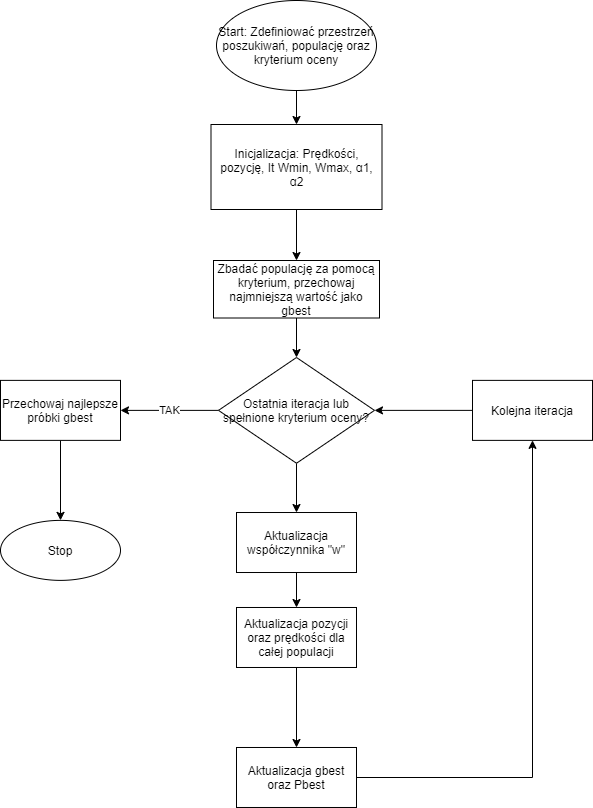

The diagram above was exported from draw.io. Its source (the exported page's mxGraphModel, read from the mxfile embedded in the PNG):
<mxGraphModel dx="1622" dy="764" grid="0" gridSize="10" guides="1" tooltips="1" connect="1" arrows="1" fold="1" page="1" pageScale="1" pageWidth="827" pageHeight="1169" math="0" shadow="0">
  <root>
    <mxCell id="0" />
    <mxCell id="1" parent="0" />
    <mxCell id="4PwheHFAkFUrXhu9cj_b-3" value="" style="edgeStyle=orthogonalEdgeStyle;rounded=0;orthogonalLoop=1;jettySize=auto;html=1;" edge="1" parent="1" source="4PwheHFAkFUrXhu9cj_b-1" target="4PwheHFAkFUrXhu9cj_b-2">
      <mxGeometry relative="1" as="geometry" />
    </mxCell>
    <mxCell id="4PwheHFAkFUrXhu9cj_b-1" value="Start: Zdefiniować przestrzeń poszukiwań, populację oraz kryterium oceny" style="ellipse;whiteSpace=wrap;html=1;" vertex="1" parent="1">
      <mxGeometry x="345" y="52" width="160" height="90" as="geometry" />
    </mxCell>
    <mxCell id="4PwheHFAkFUrXhu9cj_b-5" value="" style="edgeStyle=orthogonalEdgeStyle;rounded=0;orthogonalLoop=1;jettySize=auto;html=1;" edge="1" parent="1" source="4PwheHFAkFUrXhu9cj_b-2" target="4PwheHFAkFUrXhu9cj_b-4">
      <mxGeometry relative="1" as="geometry" />
    </mxCell>
    <mxCell id="4PwheHFAkFUrXhu9cj_b-2" value="Inicjalizacja: Prędkości, pozycję,&amp;nbsp;It Wmin, Wmax, α1, α2" style="whiteSpace=wrap;html=1;" vertex="1" parent="1">
      <mxGeometry x="339.5" y="176" width="171" height="85" as="geometry" />
    </mxCell>
    <mxCell id="4PwheHFAkFUrXhu9cj_b-7" value="" style="edgeStyle=orthogonalEdgeStyle;rounded=0;orthogonalLoop=1;jettySize=auto;html=1;" edge="1" parent="1" source="4PwheHFAkFUrXhu9cj_b-4" target="4PwheHFAkFUrXhu9cj_b-6">
      <mxGeometry relative="1" as="geometry" />
    </mxCell>
    <mxCell id="4PwheHFAkFUrXhu9cj_b-4" value="Zbadać populację za pomocą kryterium, przechowaj najmniejszą wartość jako gbest" style="whiteSpace=wrap;html=1;" vertex="1" parent="1">
      <mxGeometry x="342" y="312" width="166" height="57.5" as="geometry" />
    </mxCell>
    <mxCell id="4PwheHFAkFUrXhu9cj_b-9" value="TAK" style="edgeStyle=orthogonalEdgeStyle;rounded=0;orthogonalLoop=1;jettySize=auto;html=1;" edge="1" parent="1" source="4PwheHFAkFUrXhu9cj_b-6" target="4PwheHFAkFUrXhu9cj_b-8">
      <mxGeometry relative="1" as="geometry" />
    </mxCell>
    <mxCell id="4PwheHFAkFUrXhu9cj_b-13" value="" style="edgeStyle=orthogonalEdgeStyle;rounded=0;orthogonalLoop=1;jettySize=auto;html=1;" edge="1" parent="1" source="4PwheHFAkFUrXhu9cj_b-6" target="4PwheHFAkFUrXhu9cj_b-12">
      <mxGeometry relative="1" as="geometry" />
    </mxCell>
    <mxCell id="4PwheHFAkFUrXhu9cj_b-6" value="Ostatnia iteracja lub spełnione kryterium oceny?" style="rhombus;whiteSpace=wrap;html=1;" vertex="1" parent="1">
      <mxGeometry x="347" y="409" width="156" height="105.75" as="geometry" />
    </mxCell>
    <mxCell id="4PwheHFAkFUrXhu9cj_b-11" value="" style="edgeStyle=orthogonalEdgeStyle;rounded=0;orthogonalLoop=1;jettySize=auto;html=1;" edge="1" parent="1" source="4PwheHFAkFUrXhu9cj_b-8" target="4PwheHFAkFUrXhu9cj_b-10">
      <mxGeometry relative="1" as="geometry" />
    </mxCell>
    <mxCell id="4PwheHFAkFUrXhu9cj_b-8" value="Przechowaj najlepsze próbki gbest" style="whiteSpace=wrap;html=1;" vertex="1" parent="1">
      <mxGeometry x="129" y="431.875" width="120" height="60" as="geometry" />
    </mxCell>
    <mxCell id="4PwheHFAkFUrXhu9cj_b-10" value="Stop" style="ellipse;whiteSpace=wrap;html=1;" vertex="1" parent="1">
      <mxGeometry x="129" y="571.875" width="120" height="60" as="geometry" />
    </mxCell>
    <mxCell id="4PwheHFAkFUrXhu9cj_b-15" value="" style="edgeStyle=orthogonalEdgeStyle;rounded=0;orthogonalLoop=1;jettySize=auto;html=1;" edge="1" parent="1" source="4PwheHFAkFUrXhu9cj_b-12" target="4PwheHFAkFUrXhu9cj_b-14">
      <mxGeometry relative="1" as="geometry" />
    </mxCell>
    <mxCell id="4PwheHFAkFUrXhu9cj_b-12" value="Aktualizacja współczynnika &quot;w&quot;" style="whiteSpace=wrap;html=1;" vertex="1" parent="1">
      <mxGeometry x="365" y="564.005" width="120" height="60" as="geometry" />
    </mxCell>
    <mxCell id="4PwheHFAkFUrXhu9cj_b-17" value="" style="edgeStyle=orthogonalEdgeStyle;rounded=0;orthogonalLoop=1;jettySize=auto;html=1;" edge="1" parent="1" source="4PwheHFAkFUrXhu9cj_b-14" target="4PwheHFAkFUrXhu9cj_b-16">
      <mxGeometry relative="1" as="geometry" />
    </mxCell>
    <mxCell id="4PwheHFAkFUrXhu9cj_b-14" value="Aktualizacja pozycji oraz prędkości dla całej populacji" style="whiteSpace=wrap;html=1;" vertex="1" parent="1">
      <mxGeometry x="365" y="658.995" width="120" height="60" as="geometry" />
    </mxCell>
    <mxCell id="4PwheHFAkFUrXhu9cj_b-19" value="" style="edgeStyle=orthogonalEdgeStyle;rounded=0;orthogonalLoop=1;jettySize=auto;html=1;" edge="1" parent="1" source="4PwheHFAkFUrXhu9cj_b-16" target="4PwheHFAkFUrXhu9cj_b-18">
      <mxGeometry relative="1" as="geometry" />
    </mxCell>
    <mxCell id="4PwheHFAkFUrXhu9cj_b-16" value="Aktualizacja gbest oraz Pbest" style="whiteSpace=wrap;html=1;" vertex="1" parent="1">
      <mxGeometry x="365" y="798.995" width="120" height="60" as="geometry" />
    </mxCell>
    <mxCell id="4PwheHFAkFUrXhu9cj_b-20" value="" style="edgeStyle=orthogonalEdgeStyle;rounded=0;orthogonalLoop=1;jettySize=auto;html=1;" edge="1" parent="1" source="4PwheHFAkFUrXhu9cj_b-18" target="4PwheHFAkFUrXhu9cj_b-6">
      <mxGeometry relative="1" as="geometry" />
    </mxCell>
    <mxCell id="4PwheHFAkFUrXhu9cj_b-18" value="Kolejna iteracja" style="whiteSpace=wrap;html=1;" vertex="1" parent="1">
      <mxGeometry x="601" y="431.875" width="120" height="60" as="geometry" />
    </mxCell>
  </root>
</mxGraphModel>